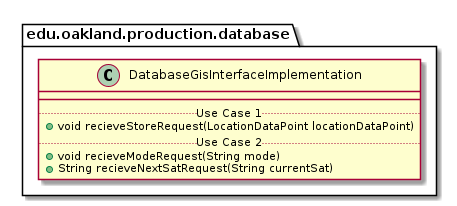

The diagram above was rendered by PlantUML. Its source (embedded in the PNG):
@startuml DatabaseGisInterfaceImplementation

package edu.oakland.production.database {
    class DatabaseGisInterfaceImplementation {
        __
        .. Use Case 1 ..
        + void recieveStoreRequest(LocationDataPoint locationDataPoint)
        .. Use Case 2 ..
        + void recieveModeRequest(String mode)
        + String recieveNextSatRequest(String currentSat)
    }
}

@enduml